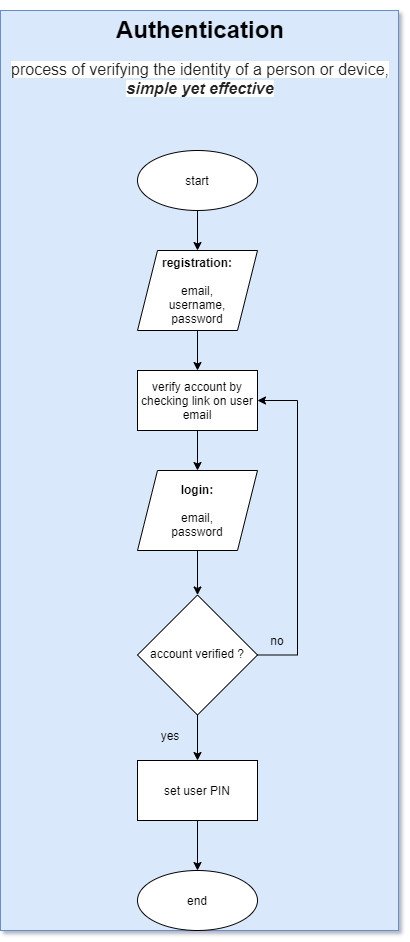

The diagram above was exported from draw.io. Its source (the exported page's mxGraphModel, read from the mxfile embedded in the PNG):
<mxGraphModel dx="1019" dy="498" grid="0" gridSize="10" guides="1" tooltips="1" connect="1" arrows="1" fold="1" page="1" pageScale="1" pageWidth="827" pageHeight="1169" background="none" math="0" shadow="1">
  <root>
    <mxCell id="WIyWlLk6GJQsqaUBKTNV-0" />
    <mxCell id="WIyWlLk6GJQsqaUBKTNV-1" parent="WIyWlLk6GJQsqaUBKTNV-0" />
    <mxCell id="SDrXgPxiD7yRCUiX3Bny-0" value="" style="group;fillColor=#dae8fc;strokeColor=#6c8ebf;" parent="WIyWlLk6GJQsqaUBKTNV-1" vertex="1" connectable="0">
      <mxGeometry x="215" y="77" width="398" height="920" as="geometry" />
    </mxCell>
    <mxCell id="YkOhw7yPYw7v9lZAAghe-52" value="" style="group" parent="SDrXgPxiD7yRCUiX3Bny-0" vertex="1" connectable="0">
      <mxGeometry x="137" y="140" width="170" height="780" as="geometry" />
    </mxCell>
    <mxCell id="YkOhw7yPYw7v9lZAAghe-0" value="start" style="ellipse;whiteSpace=wrap;html=1;" parent="YkOhw7yPYw7v9lZAAghe-52" vertex="1">
      <mxGeometry width="120" height="60" as="geometry" />
    </mxCell>
    <mxCell id="YkOhw7yPYw7v9lZAAghe-3" value="&lt;b&gt;registration:&lt;br&gt;&lt;/b&gt;&lt;br&gt;email,&lt;br&gt;username,&lt;br&gt;password" style="shape=parallelogram;perimeter=parallelogramPerimeter;whiteSpace=wrap;html=1;fixedSize=1;" parent="YkOhw7yPYw7v9lZAAghe-52" vertex="1">
      <mxGeometry y="100" width="120" height="80" as="geometry" />
    </mxCell>
    <mxCell id="YkOhw7yPYw7v9lZAAghe-6" style="edgeStyle=orthogonalEdgeStyle;rounded=0;orthogonalLoop=1;jettySize=auto;html=1;exitX=0.5;exitY=1;exitDx=0;exitDy=0;entryX=0.5;entryY=0;entryDx=0;entryDy=0;" parent="YkOhw7yPYw7v9lZAAghe-52" source="YkOhw7yPYw7v9lZAAghe-0" target="YkOhw7yPYw7v9lZAAghe-3" edge="1">
      <mxGeometry as="geometry" />
    </mxCell>
    <mxCell id="YkOhw7yPYw7v9lZAAghe-4" value="account verified ?" style="rhombus;whiteSpace=wrap;html=1;shadow=0;fontFamily=Helvetica;fontSize=12;align=center;strokeWidth=1;spacing=6;spacingTop=-4;" parent="YkOhw7yPYw7v9lZAAghe-52" vertex="1">
      <mxGeometry y="444.5" width="120" height="120" as="geometry" />
    </mxCell>
    <mxCell id="YkOhw7yPYw7v9lZAAghe-17" style="edgeStyle=orthogonalEdgeStyle;rounded=0;orthogonalLoop=1;jettySize=auto;html=1;exitX=0.5;exitY=1;exitDx=0;exitDy=0;entryX=0.5;entryY=0;entryDx=0;entryDy=0;" parent="YkOhw7yPYw7v9lZAAghe-52" source="YkOhw7yPYw7v9lZAAghe-5" target="YkOhw7yPYw7v9lZAAghe-4" edge="1">
      <mxGeometry as="geometry" />
    </mxCell>
    <mxCell id="YkOhw7yPYw7v9lZAAghe-5" value="&lt;b&gt;login:&lt;br&gt;&lt;/b&gt;&lt;br&gt;email,&lt;br&gt;password" style="shape=parallelogram;perimeter=parallelogramPerimeter;whiteSpace=wrap;html=1;fixedSize=1;" parent="YkOhw7yPYw7v9lZAAghe-52" vertex="1">
      <mxGeometry y="320" width="120" height="80" as="geometry" />
    </mxCell>
    <mxCell id="YkOhw7yPYw7v9lZAAghe-10" value="end" style="ellipse;whiteSpace=wrap;html=1;" parent="YkOhw7yPYw7v9lZAAghe-52" vertex="1">
      <mxGeometry y="720" width="120" height="60" as="geometry" />
    </mxCell>
    <mxCell id="YkOhw7yPYw7v9lZAAghe-16" style="edgeStyle=orthogonalEdgeStyle;rounded=0;orthogonalLoop=1;jettySize=auto;html=1;exitX=0.5;exitY=1;exitDx=0;exitDy=0;entryX=0.5;entryY=0;entryDx=0;entryDy=0;" parent="YkOhw7yPYw7v9lZAAghe-52" source="YkOhw7yPYw7v9lZAAghe-12" target="YkOhw7yPYw7v9lZAAghe-5" edge="1">
      <mxGeometry as="geometry" />
    </mxCell>
    <mxCell id="YkOhw7yPYw7v9lZAAghe-12" value="verify account by checking link on user email" style="rounded=0;whiteSpace=wrap;html=1;" parent="YkOhw7yPYw7v9lZAAghe-52" vertex="1">
      <mxGeometry y="220" width="120" height="60" as="geometry" />
    </mxCell>
    <mxCell id="YkOhw7yPYw7v9lZAAghe-15" style="edgeStyle=orthogonalEdgeStyle;rounded=0;orthogonalLoop=1;jettySize=auto;html=1;exitX=0.5;exitY=1;exitDx=0;exitDy=0;entryX=0.5;entryY=0;entryDx=0;entryDy=0;" parent="YkOhw7yPYw7v9lZAAghe-52" source="YkOhw7yPYw7v9lZAAghe-3" target="YkOhw7yPYw7v9lZAAghe-12" edge="1">
      <mxGeometry as="geometry" />
    </mxCell>
    <mxCell id="YkOhw7yPYw7v9lZAAghe-14" style="edgeStyle=orthogonalEdgeStyle;rounded=0;orthogonalLoop=1;jettySize=auto;html=1;exitX=1;exitY=0.5;exitDx=0;exitDy=0;entryX=1;entryY=0.5;entryDx=0;entryDy=0;" parent="YkOhw7yPYw7v9lZAAghe-52" source="YkOhw7yPYw7v9lZAAghe-4" target="YkOhw7yPYw7v9lZAAghe-12" edge="1">
      <mxGeometry as="geometry">
        <Array as="points">
          <mxPoint x="160" y="505" />
          <mxPoint x="160" y="250" />
        </Array>
      </mxGeometry>
    </mxCell>
    <mxCell id="YkOhw7yPYw7v9lZAAghe-20" value="yes" style="text;html=1;strokeColor=none;fillColor=none;align=center;verticalAlign=middle;whiteSpace=wrap;rounded=0;" parent="YkOhw7yPYw7v9lZAAghe-52" vertex="1">
      <mxGeometry x="13" y="575" width="40" height="20" as="geometry" />
    </mxCell>
    <mxCell id="YkOhw7yPYw7v9lZAAghe-22" value="no" style="text;html=1;strokeColor=none;fillColor=none;align=center;verticalAlign=middle;whiteSpace=wrap;rounded=0;" parent="YkOhw7yPYw7v9lZAAghe-52" vertex="1">
      <mxGeometry x="120" y="480" width="40" height="20" as="geometry" />
    </mxCell>
    <mxCell id="YkOhw7yPYw7v9lZAAghe-51" style="edgeStyle=orthogonalEdgeStyle;rounded=0;orthogonalLoop=1;jettySize=auto;html=1;exitX=0.5;exitY=1;exitDx=0;exitDy=0;entryX=0.5;entryY=0;entryDx=0;entryDy=0;" parent="YkOhw7yPYw7v9lZAAghe-52" source="YkOhw7yPYw7v9lZAAghe-48" target="YkOhw7yPYw7v9lZAAghe-10" edge="1">
      <mxGeometry relative="1" as="geometry" />
    </mxCell>
    <mxCell id="YkOhw7yPYw7v9lZAAghe-48" value="set user PIN" style="rounded=0;whiteSpace=wrap;html=1;" parent="YkOhw7yPYw7v9lZAAghe-52" vertex="1">
      <mxGeometry y="610" width="120" height="60" as="geometry" />
    </mxCell>
    <mxCell id="YkOhw7yPYw7v9lZAAghe-50" style="edgeStyle=orthogonalEdgeStyle;rounded=0;orthogonalLoop=1;jettySize=auto;html=1;exitX=0.5;exitY=1;exitDx=0;exitDy=0;" parent="YkOhw7yPYw7v9lZAAghe-52" source="YkOhw7yPYw7v9lZAAghe-4" target="YkOhw7yPYw7v9lZAAghe-48" edge="1">
      <mxGeometry relative="1" as="geometry" />
    </mxCell>
    <mxCell id="YkOhw7yPYw7v9lZAAghe-25" value="&lt;h1 style=&quot;text-align: center&quot;&gt;Authentication&lt;/h1&gt;&lt;p style=&quot;text-align: center&quot;&gt;&lt;span style=&quot;color: rgb(32 , 33 , 36) ; font-family: &amp;#34;arial&amp;#34; , sans-serif ; font-size: 16px ; background-color: rgb(255 , 255 , 255)&quot;&gt;process of verifying the identity of a person or device, &lt;b&gt;&lt;i&gt;simple yet effective&lt;/i&gt;&lt;/b&gt;&lt;/span&gt;&lt;br&gt;&lt;/p&gt;" style="text;html=1;strokeColor=none;fillColor=none;spacing=5;spacingTop=-20;whiteSpace=wrap;overflow=hidden;rounded=0;" parent="SDrXgPxiD7yRCUiX3Bny-0" vertex="1">
      <mxGeometry width="398" height="120" as="geometry" />
    </mxCell>
  </root>
</mxGraphModel>